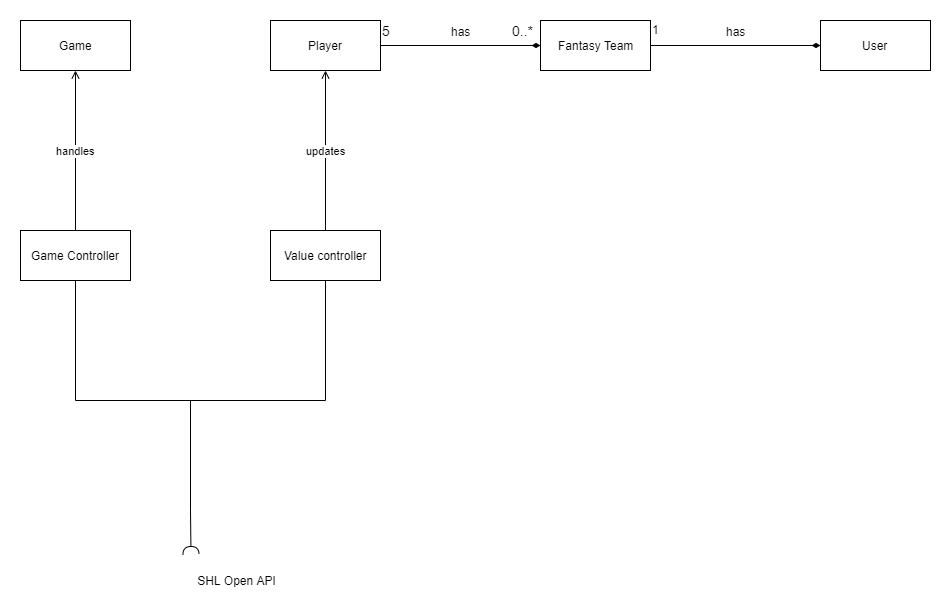

The diagram above was exported from draw.io. Its source (the exported page's mxGraphModel, read from the mxfile embedded in the PNG):
<mxGraphModel dx="2363" dy="816" grid="1" gridSize="10" guides="1" tooltips="1" connect="1" arrows="1" fold="1" page="1" pageScale="1" pageWidth="827" pageHeight="1169" math="0" shadow="0">
  <root>
    <mxCell id="0" />
    <mxCell id="1" parent="0" />
    <mxCell id="rvapb4QTo_x7zM08nm7M-4" style="edgeStyle=orthogonalEdgeStyle;rounded=0;orthogonalLoop=1;jettySize=auto;html=1;exitX=1;exitY=0.5;exitDx=0;exitDy=0;endArrow=diamondThin;endFill=1;" parent="1" source="rvapb4QTo_x7zM08nm7M-1" target="rvapb4QTo_x7zM08nm7M-2" edge="1">
      <mxGeometry relative="1" as="geometry" />
    </mxCell>
    <mxCell id="rvapb4QTo_x7zM08nm7M-5" value="has" style="text;html=1;resizable=0;points=[];align=center;verticalAlign=middle;labelBackgroundColor=#ffffff;" parent="rvapb4QTo_x7zM08nm7M-4" vertex="1" connectable="0">
      <mxGeometry x="-0.1474" y="4" relative="1" as="geometry">
        <mxPoint x="12" y="-11" as="offset" />
      </mxGeometry>
    </mxCell>
    <mxCell id="rvapb4QTo_x7zM08nm7M-1" value="Player" style="html=1;" parent="1" vertex="1">
      <mxGeometry x="120" y="220" width="110" height="50" as="geometry" />
    </mxCell>
    <mxCell id="rvapb4QTo_x7zM08nm7M-9" style="edgeStyle=orthogonalEdgeStyle;rounded=0;orthogonalLoop=1;jettySize=auto;html=1;exitX=1;exitY=0.5;exitDx=0;exitDy=0;entryX=0;entryY=0.5;entryDx=0;entryDy=0;endArrow=diamondThin;endFill=1;" parent="1" source="rvapb4QTo_x7zM08nm7M-2" target="rvapb4QTo_x7zM08nm7M-3" edge="1">
      <mxGeometry relative="1" as="geometry" />
    </mxCell>
    <mxCell id="rvapb4QTo_x7zM08nm7M-10" value="has" style="text;html=1;resizable=0;points=[];align=center;verticalAlign=middle;labelBackgroundColor=#ffffff;" parent="rvapb4QTo_x7zM08nm7M-9" vertex="1" connectable="0">
      <mxGeometry x="-0.2463" y="2" relative="1" as="geometry">
        <mxPoint x="21" y="-13" as="offset" />
      </mxGeometry>
    </mxCell>
    <mxCell id="rvapb4QTo_x7zM08nm7M-2" value="Fantasy Team" style="html=1;" parent="1" vertex="1">
      <mxGeometry x="390" y="220" width="110" height="50" as="geometry" />
    </mxCell>
    <mxCell id="rvapb4QTo_x7zM08nm7M-3" value="User" style="html=1;" parent="1" vertex="1">
      <mxGeometry x="670" y="220" width="110" height="50" as="geometry" />
    </mxCell>
    <mxCell id="rvapb4QTo_x7zM08nm7M-7" value="&lt;font style=&quot;font-size: 14px&quot;&gt;0..*&lt;/font&gt;" style="text;html=1;resizable=0;points=[];autosize=1;align=left;verticalAlign=top;spacingTop=-4;" parent="1" vertex="1">
      <mxGeometry x="360" y="220" width="40" height="20" as="geometry" />
    </mxCell>
    <mxCell id="rvapb4QTo_x7zM08nm7M-8" value="&lt;font style=&quot;font-size: 14px&quot;&gt;5&lt;/font&gt;" style="text;html=1;resizable=0;points=[];autosize=1;align=left;verticalAlign=top;spacingTop=-4;" parent="1" vertex="1">
      <mxGeometry x="230" y="220" width="20" height="20" as="geometry" />
    </mxCell>
    <mxCell id="rvapb4QTo_x7zM08nm7M-11" value="1" style="text;html=1;resizable=0;points=[];autosize=1;align=left;verticalAlign=top;spacingTop=-4;" parent="1" vertex="1">
      <mxGeometry x="500" y="220" width="20" height="20" as="geometry" />
    </mxCell>
    <mxCell id="rvapb4QTo_x7zM08nm7M-15" value="updates" style="edgeStyle=orthogonalEdgeStyle;rounded=0;orthogonalLoop=1;jettySize=auto;html=1;exitX=0.5;exitY=0;exitDx=0;exitDy=0;entryX=0.5;entryY=1;entryDx=0;entryDy=0;endArrow=open;endFill=0;" parent="1" source="rvapb4QTo_x7zM08nm7M-14" target="rvapb4QTo_x7zM08nm7M-1" edge="1">
      <mxGeometry relative="1" as="geometry" />
    </mxCell>
    <mxCell id="rvapb4QTo_x7zM08nm7M-20" style="edgeStyle=orthogonalEdgeStyle;rounded=0;orthogonalLoop=1;jettySize=auto;html=1;endArrow=none;endFill=0;" parent="1" source="rvapb4QTo_x7zM08nm7M-14" edge="1">
      <mxGeometry relative="1" as="geometry">
        <mxPoint x="40" y="710" as="targetPoint" />
        <Array as="points">
          <mxPoint x="175" y="600" />
          <mxPoint x="40" y="600" />
        </Array>
      </mxGeometry>
    </mxCell>
    <mxCell id="rvapb4QTo_x7zM08nm7M-14" value="Value controller" style="html=1;" parent="1" vertex="1">
      <mxGeometry x="120" y="430" width="110" height="50" as="geometry" />
    </mxCell>
    <mxCell id="rvapb4QTo_x7zM08nm7M-19" style="edgeStyle=orthogonalEdgeStyle;rounded=0;orthogonalLoop=1;jettySize=auto;html=1;exitX=0.5;exitY=1;exitDx=0;exitDy=0;endArrow=none;endFill=0;" parent="1" source="rvapb4QTo_x7zM08nm7M-17" edge="1">
      <mxGeometry relative="1" as="geometry">
        <mxPoint x="40" y="710" as="targetPoint" />
        <Array as="points">
          <mxPoint x="-75" y="600" />
          <mxPoint x="40" y="600" />
        </Array>
      </mxGeometry>
    </mxCell>
    <mxCell id="rvapb4QTo_x7zM08nm7M-29" value="handles" style="edgeStyle=orthogonalEdgeStyle;rounded=0;orthogonalLoop=1;jettySize=auto;html=1;exitX=0.5;exitY=0;exitDx=0;exitDy=0;entryX=0.5;entryY=1;entryDx=0;entryDy=0;endArrow=open;endFill=0;" parent="1" source="rvapb4QTo_x7zM08nm7M-17" target="rvapb4QTo_x7zM08nm7M-18" edge="1">
      <mxGeometry relative="1" as="geometry" />
    </mxCell>
    <mxCell id="rvapb4QTo_x7zM08nm7M-17" value="Game Controller" style="html=1;" parent="1" vertex="1">
      <mxGeometry x="-130" y="430" width="110" height="50" as="geometry" />
    </mxCell>
    <mxCell id="rvapb4QTo_x7zM08nm7M-18" value="Game" style="html=1;" parent="1" vertex="1">
      <mxGeometry x="-130" y="220" width="110" height="50" as="geometry" />
    </mxCell>
    <mxCell id="rvapb4QTo_x7zM08nm7M-23" value="" style="rounded=0;orthogonalLoop=1;jettySize=auto;html=1;endArrow=halfCircle;endFill=0;entryX=0.5;entryY=0.5;entryDx=0;entryDy=0;endSize=6;strokeWidth=1;" parent="1" edge="1">
      <mxGeometry relative="1" as="geometry">
        <mxPoint x="40" y="710" as="sourcePoint" />
        <mxPoint x="40.5" y="754" as="targetPoint" />
      </mxGeometry>
    </mxCell>
    <mxCell id="rvapb4QTo_x7zM08nm7M-27" value="SHL Open API" style="text;html=1;strokeColor=none;fillColor=none;align=center;verticalAlign=middle;whiteSpace=wrap;rounded=0;" parent="1" vertex="1">
      <mxGeometry x="40" y="770" width="90" height="20" as="geometry" />
    </mxCell>
  </root>
</mxGraphModel>